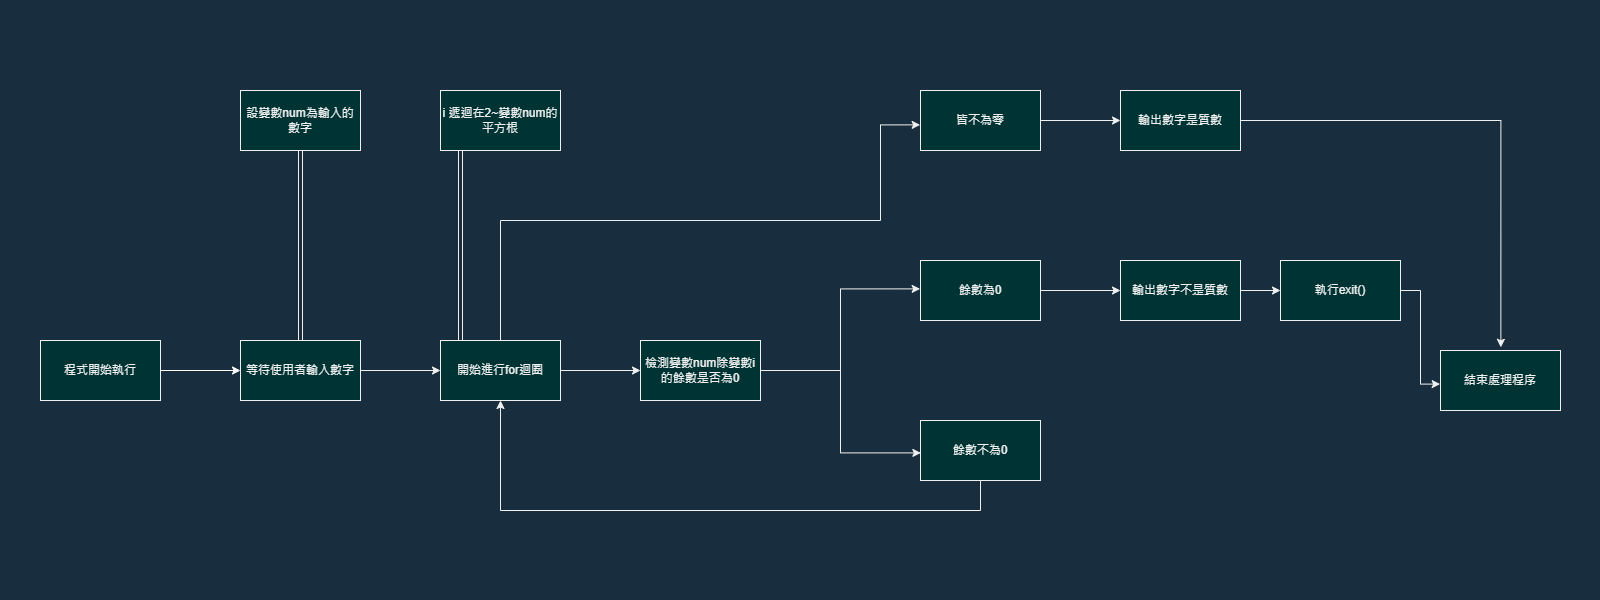

The diagram above was exported from draw.io. Its source (the exported page's mxGraphModel, read from the mxfile embedded in the PNG):
<mxGraphModel dx="1038" dy="641" grid="1" gridSize="10" guides="1" tooltips="1" connect="0" arrows="1" fold="1" page="1" pageScale="1" pageWidth="1600" pageHeight="600" background="#182E3E" math="0" shadow="0">
  <root>
    <mxCell id="0" />
    <mxCell id="1" parent="0" />
    <mxCell id="Et3_D4YH8uo9CJU8-iSN-2" style="edgeStyle=orthogonalEdgeStyle;rounded=0;orthogonalLoop=1;jettySize=auto;html=1;entryX=0;entryY=0.5;entryDx=0;entryDy=0;labelBackgroundColor=#182E3E;strokeColor=#FFFFFF;fontColor=#FFFFFF;" parent="1" source="40PY_d5jhovfIqr3wFB5-1" target="Et3_D4YH8uo9CJU8-iSN-1" edge="1">
      <mxGeometry relative="1" as="geometry" />
    </mxCell>
    <mxCell id="40PY_d5jhovfIqr3wFB5-1" value="程式開始執行" style="rounded=0;whiteSpace=wrap;html=1;fillColor=#003333;" parent="1" vertex="1">
      <mxGeometry x="40" y="340" width="120" height="60" as="geometry" />
    </mxCell>
    <mxCell id="DrBdpw2UobvGX6ucMlaF-1" style="edgeStyle=orthogonalEdgeStyle;rounded=0;orthogonalLoop=1;jettySize=auto;html=1;entryX=0;entryY=0.5;entryDx=0;entryDy=0;" edge="1" parent="1" source="Et3_D4YH8uo9CJU8-iSN-1" target="Et3_D4YH8uo9CJU8-iSN-3">
      <mxGeometry relative="1" as="geometry" />
    </mxCell>
    <mxCell id="Et3_D4YH8uo9CJU8-iSN-1" value="等待使用者輸入數字" style="rounded=0;whiteSpace=wrap;html=1;fillColor=#003333;" parent="1" vertex="1">
      <mxGeometry x="240" y="340" width="120" height="60" as="geometry" />
    </mxCell>
    <mxCell id="DrBdpw2UobvGX6ucMlaF-10" style="edgeStyle=orthogonalEdgeStyle;rounded=0;orthogonalLoop=1;jettySize=auto;html=1;" edge="1" parent="1" source="Et3_D4YH8uo9CJU8-iSN-3" target="DrBdpw2UobvGX6ucMlaF-9">
      <mxGeometry relative="1" as="geometry" />
    </mxCell>
    <mxCell id="DrBdpw2UobvGX6ucMlaF-34" style="edgeStyle=orthogonalEdgeStyle;rounded=0;orthogonalLoop=1;jettySize=auto;html=1;entryX=-0.003;entryY=0.573;entryDx=0;entryDy=0;entryPerimeter=0;" edge="1" parent="1" source="Et3_D4YH8uo9CJU8-iSN-3" target="DrBdpw2UobvGX6ucMlaF-32">
      <mxGeometry relative="1" as="geometry">
        <Array as="points">
          <mxPoint x="500" y="220" />
          <mxPoint x="880" y="220" />
          <mxPoint x="880" y="124" />
        </Array>
      </mxGeometry>
    </mxCell>
    <mxCell id="Et3_D4YH8uo9CJU8-iSN-3" value="開始進行for迴圈" style="rounded=0;whiteSpace=wrap;html=1;sketch=0;fillColor=#003333;" parent="1" vertex="1">
      <mxGeometry x="440" y="340" width="120" height="60" as="geometry" />
    </mxCell>
    <mxCell id="DrBdpw2UobvGX6ucMlaF-4" value="i 遞迴在2~變數num的平方根" style="rounded=0;whiteSpace=wrap;html=1;fillColor=#003333;" vertex="1" parent="1">
      <mxGeometry x="440" y="90" width="120" height="60" as="geometry" />
    </mxCell>
    <mxCell id="DrBdpw2UobvGX6ucMlaF-6" value="設變數num為輸入的數字" style="rounded=0;whiteSpace=wrap;html=1;fillColor=#003333;" vertex="1" parent="1">
      <mxGeometry x="240" y="90" width="120" height="60" as="geometry" />
    </mxCell>
    <mxCell id="DrBdpw2UobvGX6ucMlaF-8" value="" style="endArrow=none;html=1;rounded=0;entryX=0.5;entryY=1;entryDx=0;entryDy=0;exitX=0.5;exitY=0;exitDx=0;exitDy=0;shape=link;" edge="1" parent="1" source="Et3_D4YH8uo9CJU8-iSN-1" target="DrBdpw2UobvGX6ucMlaF-6">
      <mxGeometry width="50" height="50" relative="1" as="geometry">
        <mxPoint x="490" y="430" as="sourcePoint" />
        <mxPoint x="540" y="380" as="targetPoint" />
      </mxGeometry>
    </mxCell>
    <mxCell id="DrBdpw2UobvGX6ucMlaF-17" style="edgeStyle=orthogonalEdgeStyle;rounded=0;orthogonalLoop=1;jettySize=auto;html=1;entryX=0.003;entryY=0.54;entryDx=0;entryDy=0;entryPerimeter=0;" edge="1" parent="1" source="DrBdpw2UobvGX6ucMlaF-9" target="DrBdpw2UobvGX6ucMlaF-14">
      <mxGeometry relative="1" as="geometry" />
    </mxCell>
    <mxCell id="DrBdpw2UobvGX6ucMlaF-18" style="edgeStyle=orthogonalEdgeStyle;rounded=0;orthogonalLoop=1;jettySize=auto;html=1;entryX=-0.003;entryY=0.473;entryDx=0;entryDy=0;entryPerimeter=0;" edge="1" parent="1" source="DrBdpw2UobvGX6ucMlaF-9" target="DrBdpw2UobvGX6ucMlaF-13">
      <mxGeometry relative="1" as="geometry" />
    </mxCell>
    <mxCell id="DrBdpw2UobvGX6ucMlaF-9" value="檢測變數num除變數i&lt;br&gt;的餘數是否為0" style="rounded=0;whiteSpace=wrap;html=1;fillColor=#003333;" vertex="1" parent="1">
      <mxGeometry x="640" y="340" width="120" height="60" as="geometry" />
    </mxCell>
    <mxCell id="DrBdpw2UobvGX6ucMlaF-20" style="edgeStyle=orthogonalEdgeStyle;rounded=0;orthogonalLoop=1;jettySize=auto;html=1;" edge="1" parent="1" source="DrBdpw2UobvGX6ucMlaF-13" target="DrBdpw2UobvGX6ucMlaF-19">
      <mxGeometry relative="1" as="geometry" />
    </mxCell>
    <mxCell id="DrBdpw2UobvGX6ucMlaF-13" value="餘數為0" style="rounded=0;whiteSpace=wrap;html=1;fillColor=#003333;" vertex="1" parent="1">
      <mxGeometry x="920" y="260" width="120" height="60" as="geometry" />
    </mxCell>
    <mxCell id="DrBdpw2UobvGX6ucMlaF-23" style="edgeStyle=orthogonalEdgeStyle;rounded=0;orthogonalLoop=1;jettySize=auto;html=1;" edge="1" parent="1" source="DrBdpw2UobvGX6ucMlaF-14" target="Et3_D4YH8uo9CJU8-iSN-3">
      <mxGeometry relative="1" as="geometry">
        <Array as="points">
          <mxPoint x="980" y="510" />
          <mxPoint x="500" y="510" />
        </Array>
      </mxGeometry>
    </mxCell>
    <mxCell id="DrBdpw2UobvGX6ucMlaF-14" value="餘數不為0" style="rounded=0;whiteSpace=wrap;html=1;fillColor=#003333;" vertex="1" parent="1">
      <mxGeometry x="920" y="420" width="120" height="60" as="geometry" />
    </mxCell>
    <mxCell id="DrBdpw2UobvGX6ucMlaF-29" style="edgeStyle=orthogonalEdgeStyle;rounded=0;orthogonalLoop=1;jettySize=auto;html=1;" edge="1" parent="1" source="DrBdpw2UobvGX6ucMlaF-19" target="DrBdpw2UobvGX6ucMlaF-27">
      <mxGeometry relative="1" as="geometry" />
    </mxCell>
    <mxCell id="DrBdpw2UobvGX6ucMlaF-19" value="輸出數字不是質數" style="rounded=0;whiteSpace=wrap;html=1;fillColor=#003333;" vertex="1" parent="1">
      <mxGeometry x="1120" y="260" width="120" height="60" as="geometry" />
    </mxCell>
    <mxCell id="DrBdpw2UobvGX6ucMlaF-24" value="" style="endArrow=none;html=1;rounded=0;entryX=0.5;entryY=1;entryDx=0;entryDy=0;exitX=0.5;exitY=0;exitDx=0;exitDy=0;shape=link;" edge="1" parent="1">
      <mxGeometry width="50" height="50" relative="1" as="geometry">
        <mxPoint x="460" y="340" as="sourcePoint" />
        <mxPoint x="460" y="150" as="targetPoint" />
      </mxGeometry>
    </mxCell>
    <mxCell id="DrBdpw2UobvGX6ucMlaF-25" value="結束處理程序" style="rounded=0;whiteSpace=wrap;html=1;fillColor=#003333;" vertex="1" parent="1">
      <mxGeometry x="1440" y="350" width="120" height="60" as="geometry" />
    </mxCell>
    <mxCell id="DrBdpw2UobvGX6ucMlaF-30" style="edgeStyle=orthogonalEdgeStyle;rounded=0;orthogonalLoop=1;jettySize=auto;html=1;entryX=-0.003;entryY=0.56;entryDx=0;entryDy=0;entryPerimeter=0;" edge="1" parent="1" source="DrBdpw2UobvGX6ucMlaF-27" target="DrBdpw2UobvGX6ucMlaF-25">
      <mxGeometry relative="1" as="geometry" />
    </mxCell>
    <mxCell id="DrBdpw2UobvGX6ucMlaF-27" value="執行exit()" style="rounded=0;whiteSpace=wrap;html=1;fillColor=#003333;" vertex="1" parent="1">
      <mxGeometry x="1280" y="260" width="120" height="60" as="geometry" />
    </mxCell>
    <mxCell id="DrBdpw2UobvGX6ucMlaF-36" style="edgeStyle=orthogonalEdgeStyle;rounded=0;orthogonalLoop=1;jettySize=auto;html=1;" edge="1" parent="1" source="DrBdpw2UobvGX6ucMlaF-32" target="DrBdpw2UobvGX6ucMlaF-35">
      <mxGeometry relative="1" as="geometry" />
    </mxCell>
    <mxCell id="DrBdpw2UobvGX6ucMlaF-32" value="皆不為零" style="rounded=0;whiteSpace=wrap;html=1;fillColor=#003333;" vertex="1" parent="1">
      <mxGeometry x="920" y="90" width="120" height="60" as="geometry" />
    </mxCell>
    <mxCell id="DrBdpw2UobvGX6ucMlaF-37" style="edgeStyle=orthogonalEdgeStyle;rounded=0;orthogonalLoop=1;jettySize=auto;html=1;entryX=0.503;entryY=-0.053;entryDx=0;entryDy=0;entryPerimeter=0;" edge="1" parent="1" source="DrBdpw2UobvGX6ucMlaF-35" target="DrBdpw2UobvGX6ucMlaF-25">
      <mxGeometry relative="1" as="geometry" />
    </mxCell>
    <mxCell id="DrBdpw2UobvGX6ucMlaF-35" value="輸出數字是質數" style="rounded=0;whiteSpace=wrap;html=1;fillColor=#003333;" vertex="1" parent="1">
      <mxGeometry x="1120" y="90" width="120" height="60" as="geometry" />
    </mxCell>
  </root>
</mxGraphModel>